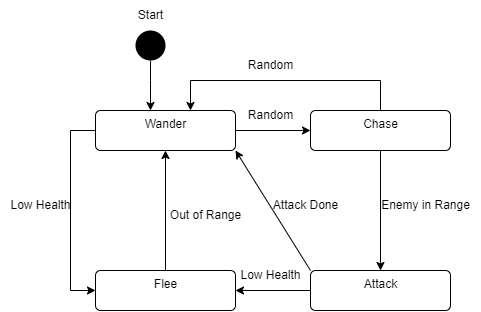

The diagram above was exported from draw.io. Its source (the exported page's mxGraphModel, read from the mxfile embedded in the PNG):
<mxGraphModel dx="1185" dy="721" grid="1" gridSize="10" guides="1" tooltips="1" connect="1" arrows="1" fold="1" page="1" pageScale="1" pageWidth="850" pageHeight="1100" math="0" shadow="0">
  <root>
    <mxCell id="0" />
    <mxCell id="1" parent="0" />
    <mxCell id="NaqIgWOicLPy-wjF47I--4" value="Start" style="text;html=1;align=center;verticalAlign=middle;resizable=0;points=[];autosize=1;strokeColor=none;fillColor=none;" vertex="1" parent="1">
      <mxGeometry x="215" y="90" width="50" height="30" as="geometry" />
    </mxCell>
    <mxCell id="NaqIgWOicLPy-wjF47I--11" style="edgeStyle=orthogonalEdgeStyle;rounded=0;orthogonalLoop=1;jettySize=auto;html=1;" edge="1" parent="1" source="NaqIgWOicLPy-wjF47I--5" target="NaqIgWOicLPy-wjF47I--10">
      <mxGeometry relative="1" as="geometry">
        <Array as="points">
          <mxPoint x="240" y="170" />
          <mxPoint x="240" y="170" />
        </Array>
      </mxGeometry>
    </mxCell>
    <mxCell id="NaqIgWOicLPy-wjF47I--5" value="" style="ellipse;fillColor=#000000;strokeColor=none;" vertex="1" parent="1">
      <mxGeometry x="225" y="120" width="30" height="30" as="geometry" />
    </mxCell>
    <mxCell id="NaqIgWOicLPy-wjF47I--14" style="edgeStyle=orthogonalEdgeStyle;rounded=0;orthogonalLoop=1;jettySize=auto;html=1;" edge="1" parent="1" source="NaqIgWOicLPy-wjF47I--7" target="NaqIgWOicLPy-wjF47I--9">
      <mxGeometry relative="1" as="geometry" />
    </mxCell>
    <mxCell id="NaqIgWOicLPy-wjF47I--17" style="rounded=0;orthogonalLoop=1;jettySize=auto;html=1;exitX=0;exitY=0;exitDx=0;exitDy=0;entryX=1;entryY=1;entryDx=0;entryDy=0;" edge="1" parent="1" source="NaqIgWOicLPy-wjF47I--7" target="NaqIgWOicLPy-wjF47I--10">
      <mxGeometry relative="1" as="geometry" />
    </mxCell>
    <mxCell id="NaqIgWOicLPy-wjF47I--7" value="Attack" style="html=1;align=center;verticalAlign=top;rounded=1;absoluteArcSize=1;arcSize=10;dashed=0;" vertex="1" parent="1">
      <mxGeometry x="400" y="360" width="140" height="40" as="geometry" />
    </mxCell>
    <mxCell id="NaqIgWOicLPy-wjF47I--13" style="edgeStyle=orthogonalEdgeStyle;rounded=0;orthogonalLoop=1;jettySize=auto;html=1;" edge="1" parent="1" source="NaqIgWOicLPy-wjF47I--8" target="NaqIgWOicLPy-wjF47I--7">
      <mxGeometry relative="1" as="geometry" />
    </mxCell>
    <mxCell id="NaqIgWOicLPy-wjF47I--21" style="edgeStyle=orthogonalEdgeStyle;rounded=0;orthogonalLoop=1;jettySize=auto;html=1;" edge="1" parent="1" source="NaqIgWOicLPy-wjF47I--8" target="NaqIgWOicLPy-wjF47I--10">
      <mxGeometry relative="1" as="geometry">
        <Array as="points">
          <mxPoint x="470" y="170" />
          <mxPoint x="280" y="170" />
        </Array>
      </mxGeometry>
    </mxCell>
    <mxCell id="NaqIgWOicLPy-wjF47I--8" value="Chase" style="html=1;align=center;verticalAlign=top;rounded=1;absoluteArcSize=1;arcSize=10;dashed=0;" vertex="1" parent="1">
      <mxGeometry x="400" y="200" width="140" height="40" as="geometry" />
    </mxCell>
    <mxCell id="NaqIgWOicLPy-wjF47I--28" style="edgeStyle=orthogonalEdgeStyle;rounded=0;orthogonalLoop=1;jettySize=auto;html=1;" edge="1" parent="1" source="NaqIgWOicLPy-wjF47I--9" target="NaqIgWOicLPy-wjF47I--10">
      <mxGeometry relative="1" as="geometry" />
    </mxCell>
    <mxCell id="NaqIgWOicLPy-wjF47I--9" value="Flee" style="html=1;align=center;verticalAlign=top;rounded=1;absoluteArcSize=1;arcSize=10;dashed=0;" vertex="1" parent="1">
      <mxGeometry x="185" y="360" width="140" height="40" as="geometry" />
    </mxCell>
    <mxCell id="NaqIgWOicLPy-wjF47I--12" style="edgeStyle=orthogonalEdgeStyle;rounded=0;orthogonalLoop=1;jettySize=auto;html=1;" edge="1" parent="1" source="NaqIgWOicLPy-wjF47I--10" target="NaqIgWOicLPy-wjF47I--8">
      <mxGeometry relative="1" as="geometry" />
    </mxCell>
    <mxCell id="NaqIgWOicLPy-wjF47I--20" style="edgeStyle=orthogonalEdgeStyle;rounded=0;orthogonalLoop=1;jettySize=auto;html=1;entryX=0;entryY=0.5;entryDx=0;entryDy=0;" edge="1" parent="1" source="NaqIgWOicLPy-wjF47I--10" target="NaqIgWOicLPy-wjF47I--9">
      <mxGeometry relative="1" as="geometry">
        <Array as="points">
          <mxPoint x="160" y="220" />
          <mxPoint x="160" y="380" />
        </Array>
      </mxGeometry>
    </mxCell>
    <mxCell id="NaqIgWOicLPy-wjF47I--10" value="Wander" style="html=1;align=center;verticalAlign=top;rounded=1;absoluteArcSize=1;arcSize=10;dashed=0;" vertex="1" parent="1">
      <mxGeometry x="185" y="200" width="140" height="40" as="geometry" />
    </mxCell>
    <mxCell id="NaqIgWOicLPy-wjF47I--22" value="Random" style="text;html=1;align=center;verticalAlign=middle;resizable=0;points=[];autosize=1;strokeColor=none;fillColor=none;" vertex="1" parent="1">
      <mxGeometry x="325" y="140" width="70" height="30" as="geometry" />
    </mxCell>
    <mxCell id="NaqIgWOicLPy-wjF47I--23" value="Random" style="text;html=1;align=center;verticalAlign=middle;resizable=0;points=[];autosize=1;strokeColor=none;fillColor=none;" vertex="1" parent="1">
      <mxGeometry x="325" y="190" width="70" height="30" as="geometry" />
    </mxCell>
    <mxCell id="NaqIgWOicLPy-wjF47I--24" value="Enemy in Range" style="text;html=1;align=center;verticalAlign=middle;resizable=0;points=[];autosize=1;strokeColor=none;fillColor=none;" vertex="1" parent="1">
      <mxGeometry x="460" y="280" width="110" height="30" as="geometry" />
    </mxCell>
    <mxCell id="NaqIgWOicLPy-wjF47I--25" value="Attack Done" style="text;html=1;align=center;verticalAlign=middle;resizable=0;points=[];autosize=1;strokeColor=none;fillColor=none;" vertex="1" parent="1">
      <mxGeometry x="350" y="280" width="90" height="30" as="geometry" />
    </mxCell>
    <mxCell id="NaqIgWOicLPy-wjF47I--26" value="Low Health" style="text;html=1;align=center;verticalAlign=middle;resizable=0;points=[];autosize=1;strokeColor=none;fillColor=none;" vertex="1" parent="1">
      <mxGeometry x="320" y="350" width="80" height="30" as="geometry" />
    </mxCell>
    <mxCell id="NaqIgWOicLPy-wjF47I--27" value="Low Health" style="text;html=1;align=center;verticalAlign=middle;resizable=0;points=[];autosize=1;strokeColor=none;fillColor=none;" vertex="1" parent="1">
      <mxGeometry x="90" y="280" width="80" height="30" as="geometry" />
    </mxCell>
    <mxCell id="NaqIgWOicLPy-wjF47I--29" value="Out of Range" style="text;html=1;align=center;verticalAlign=middle;resizable=0;points=[];autosize=1;strokeColor=none;fillColor=none;" vertex="1" parent="1">
      <mxGeometry x="250" y="290" width="90" height="30" as="geometry" />
    </mxCell>
  </root>
</mxGraphModel>